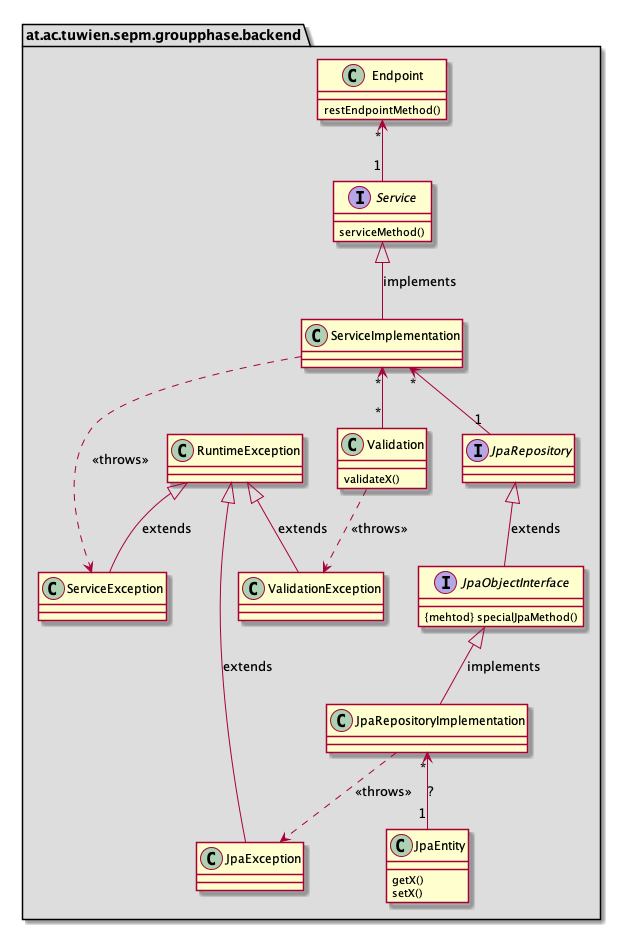

The diagram above was rendered by PlantUML. Its source (embedded in the PNG):
@startuml
package at.ac.tuwien.sepm.groupphase.backend #dddddd {
    class Endpoint {
        {method} restEndpointMethod()
    }

    interface Service {
        {method} serviceMethod()
    }

    class ServiceImplementation

    interface JpaRepository

    interface JpaObjectInterface {
        {mehtod} specialJpaMethod()
    }

    class JpaRepositoryImplementation

    class JpaEntity {
        {method} getX()
        {method} setX()
    }

    class ServiceException

    class JpaException

    class Validation {
        {method} validateX()
    }

    class ValidationException

    class RuntimeException


    Endpoint "*" <-- "1" Service
    Service <|-- ServiceImplementation : implements
    ServiceImplementation "*" <-- "1" JpaRepository
    ServiceImplementation "*" <-- "*" Validation
    ServiceImplementation ..> ServiceException : <<throws>>
    Validation ..> ValidationException : <<throws>>
    JpaRepository <|-- JpaObjectInterface: extends
    JpaObjectInterface <|-- JpaRepositoryImplementation : implements
    JpaRepositoryImplementation "*" <-- "1" JpaEntity : ?
    JpaRepositoryImplementation ..> JpaException : <<throws>>
    RuntimeException <|-- ValidationException: extends
    RuntimeException <|-- ServiceException: extends
    RuntimeException <|-- JpaException: extends
}
@enduml